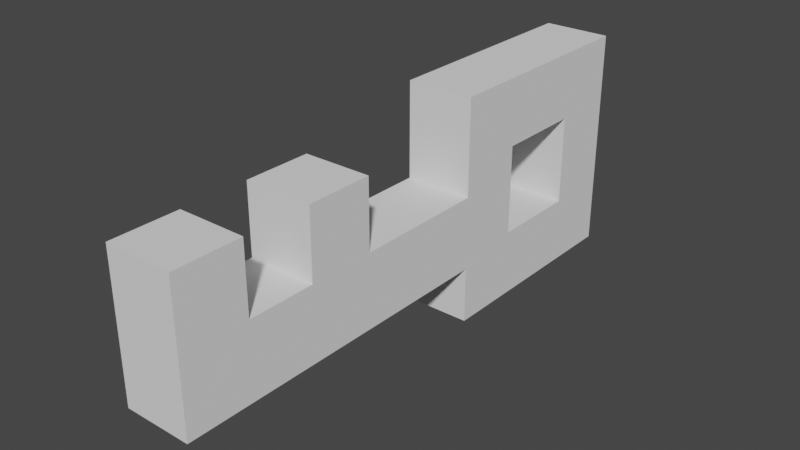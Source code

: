 # Source: key.blend  (saved by Blender 3.1.7; exported with 4.5.12 LTS)
import bpy
from mathutils import Matrix  # noqa: F401  (used for matrix-valued properties, if any)

bpy.ops.wm.read_factory_settings(use_empty=True)
scene = bpy.context.scene
scene.name = 'Scene'

# ---- collections
col_collection = bpy.data.collections.new('Collection'); scene.collection.children.link(col_collection)

# ---- world
world_world = bpy.data.worlds.new('World'); scene.world = world_world
world_world.use_nodes = True; world_world.node_tree.nodes.clear()
_N = world_world.node_tree.nodes; _L = world_world.node_tree.links
n0 = _N.new('ShaderNodeOutputWorld'); n0.name = 'World Output'; n0.location = (300, 300)
n1 = _N.new('ShaderNodeBackground'); n1.name = 'Background'; n1.location = (10, 300)
n1.inputs[0].default_value = (0.05088, 0.05088, 0.05088, 1.0)
_L.new(n1.outputs[0], n0.inputs[0])
n0.is_active_output = True
world_world.color = (0.05088, 0.05088, 0.05088)
world_world.use_sun_shadow = False
world_world.sun_shadow_jitter_overblur = 0.0

# ---- meshes
me_cube_001 = bpy.data.meshes.new('Cube.001')
me_cube_001.from_pydata([(0.4747, 1.345, 0.1802), (0.4747, 1.345, -0.227), (0.4747, 0.2917, 0.1802), (0.4747, 0.2917, -0.227), (-0.5507, 1.345, 0.1802), (-0.5507, 1.345, -0.227), (-0.5507, 0.2917, 0.1802), (-0.5507, 0.2917, -0.227), (0.4747, 1.345, 0.1802), (0.4747, 1.345, -0.227), (0.4747, 0.2917, 0.1802), (0.4747, 0.2917, -0.227), (-0.5507, 1.029, 0.05805), (-0.5507, 1.029, -0.1048), (-0.5507, 0.6077, 0.05805), (-0.5507, 0.6077, -0.1048), (0.4747, 1.029, 0.05805), (0.4747, 1.029, -0.1048), (0.4747, 0.6077, 0.05805), (0.4747, 0.6077, -0.1048), (0.4747, 0.2917, -0.227), (0.4747, 0.2917, 0.1802), (-0.5507, 0.2917, 0.1802), (-0.5507, 0.2917, -0.227), (0.4747, 0.2917, -0.227), (0.4747, 0.2917, 0.1802), (-0.5507, 0.2917, 0.1802), (-0.5507, 0.2917, -0.227), (0.4747, 0.2917, -0.1252), (0.4747, 0.2917, 0.007238), (-0.5507, 0.2917, 0.007238), (-0.5507, 0.2917, -0.1252), (0.4747, -1.273, -0.1252), (0.4747, -1.273, 0.007238), (-0.5507, -1.273, 0.007238), (-0.5507, -1.273, -0.1252), (-0.5507, -0.3341, 0.007238), (-0.5507, -0.6471, 0.007238), (-0.5507, -0.96, 0.007238), (0.4747, -0.3341, 0.007238), (0.4747, -0.6471, 0.007238), (0.4747, -0.96, 0.007238), (-0.5507, -1.273, 0.007238), (0.4747, -1.273, 0.007238), (-0.5507, -0.96, 0.007238), (0.4747, -0.96, 0.007238), (-0.5507, -1.273, 0.1318), (0.4747, -1.273, 0.1318), (-0.5507, -0.96, 0.1318), (0.4747, -0.96, 0.1318), (-0.5507, -0.3341, 0.1318), (-0.5507, -0.6471, 0.1318), (0.4747, -0.3341, 0.1318), (0.4747, -0.6471, 0.1318)], [], [(1, 3, 11, 9), (7, 6, 22, 23), (4, 0, 1, 5), (2, 0, 4, 6), (7, 5, 1, 3), (2, 0, 8, 10), (5, 13, 12, 4), (4, 12, 14, 6), (3, 2, 10, 11), (0, 1, 9, 8), (7, 15, 13, 5), (6, 14, 15, 7), (11, 19, 18, 10), (8, 16, 17, 9), (9, 17, 19, 11), (10, 18, 16, 8), (13, 17, 16, 12), (15, 19, 17, 13), (14, 18, 19, 15), (12, 16, 18, 14), (20, 23, 27, 24), (6, 2, 21, 22), (3, 7, 23, 20), (2, 3, 20, 21), (24, 28, 31, 27), (21, 20, 24, 25), (23, 22, 26, 27), (22, 21, 25, 26), (25, 29, 28, 24), (27, 26, 30, 31), (26, 30, 29, 25), (33, 34, 35, 32), (33, 34, 42, 43), (40, 53, 51, 37), (37, 38, 41, 40), (44, 48, 49, 45), (41, 33, 43, 45), (34, 38, 44, 42), (38, 41, 45, 44), (48, 46, 47, 49), (42, 46, 48, 44), (45, 49, 47, 43), (43, 47, 46, 42), (50, 51, 53, 52), (37, 51, 50, 36), (36, 50, 52, 39), (39, 52, 53, 40), (31, 35, 34, 38, 37, 36, 30), (29, 43, 32, 28), (30, 36, 39, 29), (31, 28, 32, 35)])
_uv = me_cube_001.uv_layers.new(name='UVMap')
_uv.uv.foreach_set('vector', [0.2048, 0.5068, 0.2048, 0.5068, 0.2048, 0.5068, 0.2048, 0.5068, 0.2048, 0.5068, 0.2048, 0.5068, 0.2048, 0.5068, 0.2048, 0.5068, 0.1024, 0.8479, 0.0, 0.8479, 0.0, 0.5068, 0.1024, 0.5068, 0.1024, 0.8479, 0.1024, 0.5068, 0.2048, 0.5068, 0.2048, 0.8479, 0.2048, 0.8479, 0.2048, 0.5068, 0.3072, 0.5068, 0.3072, 0.8479, 0.2048, 0.5068, 0.2048, 0.5068, 0.2048, 0.5068, 0.2048, 0.5068, 0.3412, 0.3412, 0.4435, 0.4435, 0.4435, 0.58, 0.3412, 0.6823, 0.3412, 0.6823, 0.4435, 0.58, 0.58, 0.58, 0.6823, 0.6823, 0.2048, 0.5068, 0.2048, 0.5068, 0.2048, 0.5068, 0.2048, 0.5068, 0.2048, 0.5068, 0.2048, 0.5068, 0.2048, 0.5068, 0.2048, 0.5068, 0.6823, 0.3412, 0.58, 0.4435, 0.4435, 0.4435, 0.3412, 0.3412, 0.6823, 0.6823, 0.58, 0.58, 0.58, 0.4435, 0.6823, 0.3412, 0.3412, 0.0, 0.4435, 0.1023, 0.4435, 0.2388, 0.3412, 0.3412, 0.6823, 0.3412, 0.58, 0.2388, 0.58, 0.1023, 0.6823, 0.0, 0.6823, 0.0, 0.58, 0.1023, 0.4435, 0.1023, 0.3412, 0.0, 0.3412, 0.3412, 0.4435, 0.2388, 0.58, 0.2388, 0.6823, 0.3412, 0.546, 0.6823, 0.6484, 0.6823, 0.6484, 0.8188, 0.546, 0.8188, 0.7847, 0.846, 0.6823, 0.846, 0.6823, 0.7095, 0.7847, 0.7095, 0.546, 0.8188, 0.4436, 0.8188, 0.4436, 0.6823, 0.546, 0.6823, 0.7847, 0.5068, 0.8871, 0.5068, 0.8871, 0.6433, 0.7847, 0.6433, 0.2048, 0.5068, 0.2048, 0.5068, 0.2048, 0.5068, 0.2048, 0.5068, 0.2048, 0.5068, 0.2048, 0.5068, 0.2048, 0.5068, 0.2048, 0.5068, 0.2048, 0.5068, 0.2048, 0.5068, 0.2048, 0.5068, 0.2048, 0.5068, 0.2048, 0.5068, 0.2048, 0.5068, 0.2048, 0.5068, 0.2048, 0.5068, 0.9724, 0.6092, 0.8871, 0.6092, 0.8871, 0.5068, 0.9724, 0.5068, 0.2048, 0.5068, 0.2048, 0.5068, 0.2048, 0.5068, 0.2048, 0.5068, 0.2048, 0.5068, 0.2048, 0.5068, 0.2048, 0.5068, 0.2048, 0.5068, 0.2048, 0.5068, 0.2048, 0.5068, 0.2048, 0.5068, 0.2048, 0.5068, 0.3412, 0.0, 0.1962, 0.0, 0.0853, 0.0, 0.0, 0.0, 0.3072, 0.8479, 0.3072, 0.5068, 0.3072, 0.6517, 0.3072, 0.7627, 0.3412, 0.8272, 0.3412, 0.6823, 0.4436, 0.6823, 0.4436, 0.8272, 0.8871, 0.7542, 0.7847, 0.7542, 0.7847, 0.6433, 0.8871, 0.6433, 0.2048, 0.5068, 0.2048, 0.5068, 0.2048, 0.5068, 0.2048, 0.5068, 0.546, 0.8188, 0.546, 0.9231, 0.4436, 0.9231, 0.4436, 0.8188, 0.8861, 0.9609, 0.7847, 0.9609, 0.7847, 0.8585, 0.8861, 0.8585, 0.6484, 0.8188, 0.6484, 0.9231, 0.546, 0.9231, 0.546, 0.8188, 0.2048, 0.5068, 0.2048, 0.5068, 0.2048, 0.5068, 0.2048, 0.5068, 0.2048, 0.5068, 0.2048, 0.5068, 0.2048, 0.5068, 0.2048, 0.5068, 0.2048, 0.5068, 0.2048, 0.5068, 0.2048, 0.5068, 0.2048, 0.5068, 0.9874, 0.9609, 0.8861, 0.9609, 0.8861, 0.8585, 0.9874, 0.8585, 0.7837, 0.846, 0.7837, 0.9503, 0.6823, 0.9503, 0.6823, 0.846, 0.2027, 0.8479, 0.2027, 0.9523, 0.1014, 0.9523, 0.1014, 0.8479, 0.4436, 0.8272, 0.4436, 0.9316, 0.3412, 0.9316, 0.3412, 0.8272, 0.3041, 0.9504, 0.2027, 0.9504, 0.2027, 0.8479, 0.3041, 0.8479, 0.7933, 0.2027, 0.8976, 0.2027, 0.8976, 0.3041, 0.7933, 0.3041, 0.8871, 0.7542, 0.8871, 0.8585, 0.7847, 0.8585, 0.7847, 0.7542, 0.1014, 0.8479, 0.1014, 0.9523, 0.0, 0.9523, 2.98e-08, 0.8479, 0.6823, 0.5068, 0.6823, 0.0, 0.7933, 0.0, 0.7933, 0.1014, 0.7933, 0.2027, 0.7933, 0.3041, 0.7933, 0.5068, 0.1962, 0.0, 0.1962, 0.5068, 0.0853, 0.5068, 0.0853, 0.0, 0.7847, 0.5068, 0.7847, 0.7095, 0.6823, 0.7095, 0.6823, 0.5068, 0.8976, 0.0, 1.0, 0.0, 1.0, 0.5068, 0.8976, 0.5068])
me_cube_001.use_remesh_fix_poles = True
me_cube_001.use_remesh_preserve_attributes = False
me_cube_001.update()

# ---- objects
ob_cube_001 = bpy.data.objects.new('Cube.001', me_cube_001)

# ---- transforms, parenting, visibility, modifiers, constraints
ob_cube_001.location = (0.0, 0.0, 0.0)
ob_cube_001.scale = (0.067, 0.2173, 0.5621)

# ---- collection membership
col_collection.objects.link(ob_cube_001)

# ---- scene / render settings (as saved in the file)
scene.frame_start = 1; scene.frame_end = 250; scene.frame_set(1)
scene.render.engine = 'BLENDER_EEVEE_NEXT'
scene.cycles.sampling_pattern = 'TABULATED_SOBOL'
scene.cycles.use_light_tree = False
scene.view_settings.view_transform = 'Filmic'
bpy.context.view_layer.update()

# ---- added for rendering (the .blend has no active camera and no usable light): camera, sun
cam_auto = bpy.data.cameras.new('AutoCamera')
cam_auto.lens = 50.0
cam_auto.sensor_width = 36.0
cam_auto.clip_end = 1000.0
ob_auto_camera = bpy.data.objects.new('AutoCamera', cam_auto)
scene.collection.objects.link(ob_auto_camera)
ob_auto_camera.location = (0.568347, -0.677238, 0.443568)
ob_auto_camera.rotation_euler = (1.09748, -7.21219e-08, 0.694738)
scene.camera = ob_auto_camera
light_auto_sun = bpy.data.lights.new('AutoSun', 'SUN')
light_auto_sun.energy = 3.0
light_auto_sun.angle = 0.0523599
ob_auto_sun = bpy.data.objects.new('AutoSun', light_auto_sun)
scene.collection.objects.link(ob_auto_sun)
ob_auto_sun.rotation_euler = (0.872665, 0.174533, 0.523599)
bpy.context.view_layer.update()
